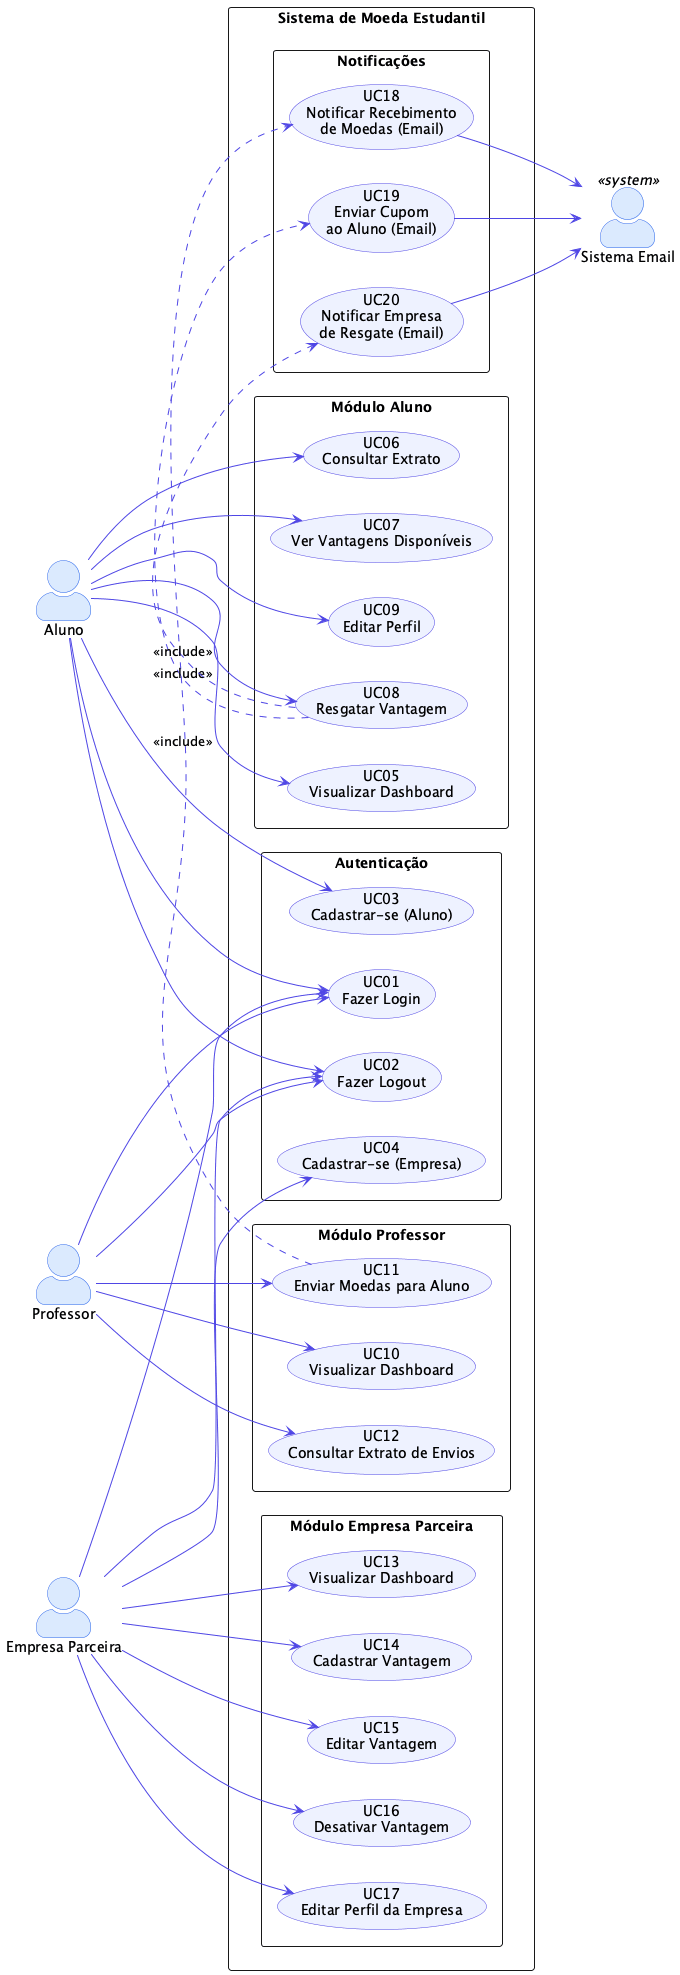

The diagram above was rendered by PlantUML. Its source (embedded in the PNG):
@startuml Casos de Uso - Sistema de Moeda Estudantil

skinparam actorStyle awesome
skinparam packageStyle rectangle
skinparam usecase {
  BackgroundColor #EEF2FF
  BorderColor #4F46E5
  ArrowColor #4F46E5
}
skinparam actor {
  BackgroundColor #DBEAFE
  BorderColor #2563EB
}

left to right direction

actor "Aluno" as A
actor "Professor" as P
actor "Empresa Parceira" as E
actor "Sistema Email" as SE <<system>>

rectangle "Sistema de Moeda Estudantil" {

  package "Autenticação" {
    usecase "UC01\nFazer Login" as UC01
    usecase "UC02\nFazer Logout" as UC02
    usecase "UC03\nCadastrar-se (Aluno)" as UC03
    usecase "UC04\nCadastrar-se (Empresa)" as UC04
  }

  package "Módulo Aluno" {
    usecase "UC05\nVisualizar Dashboard" as UC05
    usecase "UC06\nConsultar Extrato" as UC06
    usecase "UC07\nVer Vantagens Disponíveis" as UC07
    usecase "UC08\nResgatar Vantagem" as UC08
    usecase "UC09\nEditar Perfil" as UC09
  }

  package "Módulo Professor" {
    usecase "UC10\nVisualizar Dashboard" as UC10
    usecase "UC11\nEnviar Moedas para Aluno" as UC11
    usecase "UC12\nConsultar Extrato de Envios" as UC12
  }

  package "Módulo Empresa Parceira" {
    usecase "UC13\nVisualizar Dashboard" as UC13
    usecase "UC14\nCadastrar Vantagem" as UC14
    usecase "UC15\nEditar Vantagem" as UC15
    usecase "UC16\nDesativar Vantagem" as UC16
    usecase "UC17\nEditar Perfil da Empresa" as UC17
  }

  package "Notificações" {
    usecase "UC18\nNotificar Recebimento\nde Moedas (Email)" as UC18
    usecase "UC19\nEnviar Cupom\nao Aluno (Email)" as UC19
    usecase "UC20\nNotificar Empresa\nde Resgate (Email)" as UC20
  }
}

' Aluno
A --> UC01
A --> UC02
A --> UC03
A --> UC05
A --> UC06
A --> UC07
A --> UC08
A --> UC09

' Professor
P --> UC01
P --> UC02
P --> UC10
P --> UC11
P --> UC12

' Empresa
E --> UC01
E --> UC02
E --> UC04
E --> UC13
E --> UC14
E --> UC15
E --> UC16
E --> UC17

' Includes
UC11 .> UC18 : <<include>>
UC08 .> UC19 : <<include>>
UC08 .> UC20 : <<include>>

UC18 --> SE
UC19 --> SE
UC20 --> SE

@enduml